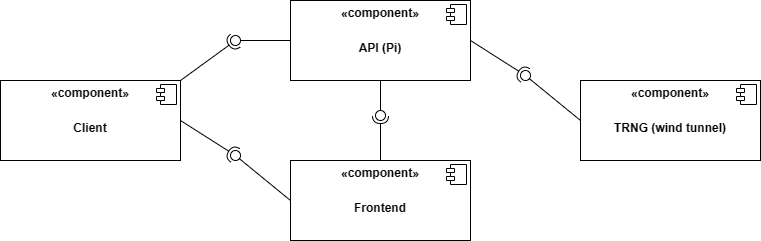

The diagram above was exported from draw.io. Its source (the exported page's mxGraphModel, read from the mxfile embedded in the PNG):
<mxGraphModel dx="882" dy="628" grid="1" gridSize="10" guides="1" tooltips="1" connect="1" arrows="1" fold="1" page="1" pageScale="1" pageWidth="827" pageHeight="1169" background="none" math="0" shadow="0">
  <root>
    <mxCell id="0" />
    <mxCell id="1" parent="0" />
    <mxCell id="lR6Tv991w6aESoa68wso-1" value="&lt;div style=&quot;text-align: center; line-height: 220%;&quot;&gt;&lt;b style=&quot;background-color: initial;&quot;&gt;«c&lt;span style=&quot;background-color: initial;&quot;&gt;omponent&lt;/span&gt;»&lt;/b&gt;&lt;br&gt;&lt;/div&gt;&lt;div style=&quot;text-align: center; line-height: 70%;&quot;&gt;&lt;b style=&quot;background-color: initial;&quot;&gt;&lt;br&gt;&lt;/b&gt;&lt;/div&gt;&lt;p style=&quot;margin: 6px 0px 0px; text-align: center;&quot;&gt;&lt;b&gt;TRNG (wind tunnel)&lt;/b&gt;&lt;/p&gt;&lt;p style=&quot;margin: 0px 0px 0px 8px;&quot;&gt;&lt;br&gt;&lt;/p&gt;" style="align=left;overflow=fill;html=1;dropTarget=0;whiteSpace=wrap;" parent="1" vertex="1">
      <mxGeometry x="640" y="200" width="180" height="80" as="geometry" />
    </mxCell>
    <mxCell id="lR6Tv991w6aESoa68wso-2" value="" style="shape=component;jettyWidth=8;jettyHeight=4;" parent="lR6Tv991w6aESoa68wso-1" vertex="1">
      <mxGeometry x="1" width="20" height="20" relative="1" as="geometry">
        <mxPoint x="-24" y="4" as="offset" />
      </mxGeometry>
    </mxCell>
    <mxCell id="euz9-ir7s2TPEY_fRioc-1" value="" style="rounded=0;orthogonalLoop=1;jettySize=auto;html=1;endArrow=none;endFill=0;sketch=0;sourcePerimeterSpacing=0;targetPerimeterSpacing=0;exitX=0;exitY=0.5;exitDx=0;exitDy=0;" parent="1" source="lR6Tv991w6aESoa68wso-1" target="euz9-ir7s2TPEY_fRioc-3" edge="1">
      <mxGeometry relative="1" as="geometry">
        <mxPoint x="580" y="220" as="sourcePoint" />
      </mxGeometry>
    </mxCell>
    <mxCell id="euz9-ir7s2TPEY_fRioc-2" value="" style="rounded=0;orthogonalLoop=1;jettySize=auto;html=1;endArrow=halfCircle;endFill=0;entryX=0.5;entryY=0.5;endSize=6;strokeWidth=1;sketch=0;entryDx=0;entryDy=0;exitX=1;exitY=0.5;exitDx=0;exitDy=0;" parent="1" source="euz9-ir7s2TPEY_fRioc-5" target="euz9-ir7s2TPEY_fRioc-3" edge="1">
      <mxGeometry relative="1" as="geometry">
        <mxPoint x="400" y="235" as="sourcePoint" />
      </mxGeometry>
    </mxCell>
    <mxCell id="euz9-ir7s2TPEY_fRioc-3" value="" style="ellipse;whiteSpace=wrap;html=1;align=center;aspect=fixed;resizable=0;points=[];outlineConnect=0;sketch=0;flipH=1;flipV=0;" parent="1" vertex="1">
      <mxGeometry x="580" y="190" width="10" height="10" as="geometry" />
    </mxCell>
    <mxCell id="euz9-ir7s2TPEY_fRioc-5" value="&lt;div style=&quot;text-align: center; line-height: 220%;&quot;&gt;&lt;b style=&quot;background-color: initial;&quot;&gt;«c&lt;span style=&quot;background-color: initial;&quot;&gt;omponent&lt;/span&gt;»&lt;/b&gt;&lt;br&gt;&lt;/div&gt;&lt;div style=&quot;text-align: center; line-height: 70%;&quot;&gt;&lt;b style=&quot;background-color: initial;&quot;&gt;&lt;br&gt;&lt;/b&gt;&lt;/div&gt;&lt;p style=&quot;margin: 6px 0px 0px; text-align: center;&quot;&gt;&lt;b&gt;API (Pi)&lt;/b&gt;&lt;/p&gt;&lt;p style=&quot;margin: 0px 0px 0px 8px;&quot;&gt;&lt;br&gt;&lt;/p&gt;" style="align=left;overflow=fill;html=1;dropTarget=0;whiteSpace=wrap;" parent="1" vertex="1">
      <mxGeometry x="350" y="120" width="180" height="80" as="geometry" />
    </mxCell>
    <mxCell id="euz9-ir7s2TPEY_fRioc-6" value="" style="shape=component;jettyWidth=8;jettyHeight=4;" parent="euz9-ir7s2TPEY_fRioc-5" vertex="1">
      <mxGeometry x="1" width="20" height="20" relative="1" as="geometry">
        <mxPoint x="-24" y="4" as="offset" />
      </mxGeometry>
    </mxCell>
    <mxCell id="euz9-ir7s2TPEY_fRioc-7" value="" style="rounded=0;orthogonalLoop=1;jettySize=auto;html=1;endArrow=none;endFill=0;sketch=0;sourcePerimeterSpacing=0;targetPerimeterSpacing=0;exitX=0.5;exitY=1;exitDx=0;exitDy=0;" parent="1" source="euz9-ir7s2TPEY_fRioc-5" target="euz9-ir7s2TPEY_fRioc-9" edge="1">
      <mxGeometry relative="1" as="geometry">
        <mxPoint x="400" y="315" as="sourcePoint" />
      </mxGeometry>
    </mxCell>
    <mxCell id="euz9-ir7s2TPEY_fRioc-8" value="" style="rounded=0;orthogonalLoop=1;jettySize=auto;html=1;endArrow=halfCircle;endFill=0;entryX=0.5;entryY=0.5;endSize=6;strokeWidth=1;sketch=0;exitX=0.5;exitY=0;exitDx=0;exitDy=0;" parent="1" source="euz9-ir7s2TPEY_fRioc-10" target="euz9-ir7s2TPEY_fRioc-9" edge="1">
      <mxGeometry relative="1" as="geometry">
        <mxPoint x="440" y="360" as="sourcePoint" />
      </mxGeometry>
    </mxCell>
    <mxCell id="euz9-ir7s2TPEY_fRioc-9" value="" style="ellipse;whiteSpace=wrap;html=1;align=center;aspect=fixed;resizable=0;points=[];outlineConnect=0;sketch=0;" parent="1" vertex="1">
      <mxGeometry x="435" y="230" width="10" height="10" as="geometry" />
    </mxCell>
    <mxCell id="euz9-ir7s2TPEY_fRioc-10" value="&lt;div style=&quot;text-align: center; line-height: 220%;&quot;&gt;&lt;b style=&quot;background-color: initial;&quot;&gt;«c&lt;span style=&quot;background-color: initial;&quot;&gt;omponent&lt;/span&gt;»&lt;/b&gt;&lt;br&gt;&lt;/div&gt;&lt;div style=&quot;text-align: center; line-height: 70%;&quot;&gt;&lt;b style=&quot;background-color: initial;&quot;&gt;&lt;br&gt;&lt;/b&gt;&lt;/div&gt;&lt;p style=&quot;margin: 6px 0px 0px; text-align: center;&quot;&gt;&lt;b&gt;Frontend&lt;/b&gt;&lt;/p&gt;" style="align=left;overflow=fill;html=1;dropTarget=0;whiteSpace=wrap;" parent="1" vertex="1">
      <mxGeometry x="350" y="280" width="180" height="80" as="geometry" />
    </mxCell>
    <mxCell id="euz9-ir7s2TPEY_fRioc-11" value="" style="shape=component;jettyWidth=8;jettyHeight=4;" parent="euz9-ir7s2TPEY_fRioc-10" vertex="1">
      <mxGeometry x="1" width="20" height="20" relative="1" as="geometry">
        <mxPoint x="-24" y="4" as="offset" />
      </mxGeometry>
    </mxCell>
    <mxCell id="euz9-ir7s2TPEY_fRioc-17" value="&lt;div style=&quot;text-align: center; line-height: 220%;&quot;&gt;&lt;b style=&quot;background-color: initial;&quot;&gt;«c&lt;span style=&quot;background-color: initial;&quot;&gt;omponent&lt;/span&gt;»&lt;/b&gt;&lt;br&gt;&lt;/div&gt;&lt;div style=&quot;text-align: center; line-height: 70%;&quot;&gt;&lt;b style=&quot;background-color: initial;&quot;&gt;&lt;br&gt;&lt;/b&gt;&lt;/div&gt;&lt;p style=&quot;margin: 6px 0px 0px; text-align: center;&quot;&gt;&lt;b&gt;Client&lt;/b&gt;&lt;/p&gt;" style="align=left;overflow=fill;html=1;dropTarget=0;whiteSpace=wrap;" parent="1" vertex="1">
      <mxGeometry x="60" y="200" width="180" height="80" as="geometry" />
    </mxCell>
    <mxCell id="euz9-ir7s2TPEY_fRioc-18" value="" style="shape=component;jettyWidth=8;jettyHeight=4;" parent="euz9-ir7s2TPEY_fRioc-17" vertex="1">
      <mxGeometry x="1" width="20" height="20" relative="1" as="geometry">
        <mxPoint x="-24" y="4" as="offset" />
      </mxGeometry>
    </mxCell>
    <mxCell id="euz9-ir7s2TPEY_fRioc-25" value="" style="rounded=0;orthogonalLoop=1;jettySize=auto;html=1;endArrow=none;endFill=0;sketch=0;sourcePerimeterSpacing=0;targetPerimeterSpacing=0;exitX=0;exitY=0.5;exitDx=0;exitDy=0;" parent="1" source="euz9-ir7s2TPEY_fRioc-10" target="euz9-ir7s2TPEY_fRioc-27" edge="1">
      <mxGeometry relative="1" as="geometry">
        <mxPoint x="400" y="325" as="sourcePoint" />
      </mxGeometry>
    </mxCell>
    <mxCell id="euz9-ir7s2TPEY_fRioc-26" value="" style="rounded=0;orthogonalLoop=1;jettySize=auto;html=1;endArrow=halfCircle;endFill=0;entryX=0.5;entryY=0.5;endSize=6;strokeWidth=1;sketch=0;exitX=1;exitY=0.5;exitDx=0;exitDy=0;" parent="1" source="euz9-ir7s2TPEY_fRioc-17" target="euz9-ir7s2TPEY_fRioc-27" edge="1">
      <mxGeometry relative="1" as="geometry">
        <mxPoint x="440" y="325" as="sourcePoint" />
      </mxGeometry>
    </mxCell>
    <mxCell id="euz9-ir7s2TPEY_fRioc-27" value="" style="ellipse;whiteSpace=wrap;html=1;align=center;aspect=fixed;resizable=0;points=[];outlineConnect=0;sketch=0;" parent="1" vertex="1">
      <mxGeometry x="290" y="270" width="10" height="10" as="geometry" />
    </mxCell>
    <mxCell id="PJp_eJsRiM_jE7E45oNN-5" value="" style="rounded=0;orthogonalLoop=1;jettySize=auto;html=1;endArrow=none;endFill=0;sketch=0;sourcePerimeterSpacing=0;targetPerimeterSpacing=0;exitX=0;exitY=0.5;exitDx=0;exitDy=0;" edge="1" target="PJp_eJsRiM_jE7E45oNN-7" parent="1" source="euz9-ir7s2TPEY_fRioc-5">
      <mxGeometry relative="1" as="geometry">
        <mxPoint x="390" y="565" as="sourcePoint" />
      </mxGeometry>
    </mxCell>
    <mxCell id="PJp_eJsRiM_jE7E45oNN-6" value="" style="rounded=0;orthogonalLoop=1;jettySize=auto;html=1;endArrow=halfCircle;endFill=0;entryX=0.5;entryY=0.5;endSize=6;strokeWidth=1;sketch=0;exitX=1;exitY=0;exitDx=0;exitDy=0;" edge="1" target="PJp_eJsRiM_jE7E45oNN-7" parent="1" source="euz9-ir7s2TPEY_fRioc-17">
      <mxGeometry relative="1" as="geometry">
        <mxPoint x="540" y="560" as="sourcePoint" />
      </mxGeometry>
    </mxCell>
    <mxCell id="PJp_eJsRiM_jE7E45oNN-7" value="" style="ellipse;whiteSpace=wrap;html=1;align=center;aspect=fixed;resizable=0;points=[];outlineConnect=0;sketch=0;" vertex="1" parent="1">
      <mxGeometry x="290" y="155" width="10" height="10" as="geometry" />
    </mxCell>
  </root>
</mxGraphModel>